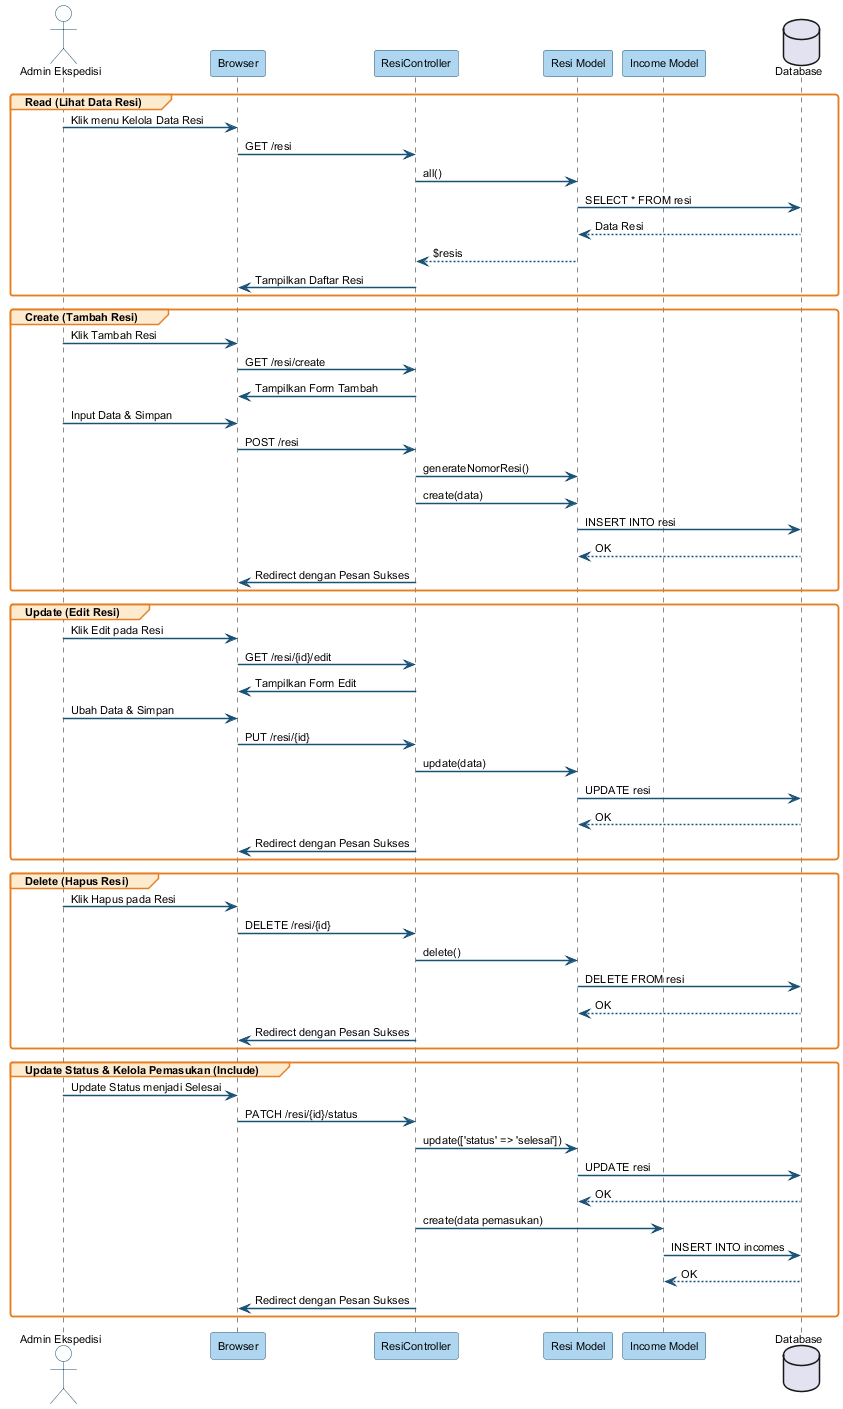

The diagram above was rendered by PlantUML. Its source (embedded in the PNG):
@startuml
skinparam sequenceArrowThickness 1.5
skinparam roundcorner 5
skinparam sequenceParticipantBorderColor #1A5276
skinparam sequenceParticipantBackgroundColor #AED6F1
skinparam sequenceActorBorderColor #1A5276
skinparam sequenceActorBackgroundColor #FDFEFE
skinparam sequenceGroupBorderColor #E67E22
skinparam sequenceGroupBackgroundColor #FDEBD0
skinparam arrowColor #1A5276
skinparam defaultFontName Arial
skinparam defaultFontSize 11

actor "Admin Ekspedisi" as AE
participant "Browser" as BR
participant "ResiController" as RC
participant "Resi Model" as RM
participant "Income Model" as IM
database "Database" as DB

group Read (Lihat Data Resi)
    AE -> BR : Klik menu Kelola Data Resi
    BR -> RC : GET /resi
    RC -> RM : all()
    RM -> DB : SELECT * FROM resi
    DB --> RM : Data Resi
    RM --> RC : $resis
    RC -> BR : Tampilkan Daftar Resi
end

group Create (Tambah Resi)
    AE -> BR : Klik Tambah Resi
    BR -> RC : GET /resi/create
    RC -> BR : Tampilkan Form Tambah
    AE -> BR : Input Data & Simpan
    BR -> RC : POST /resi
    RC -> RM : generateNomorResi()
    RC -> RM : create(data)
    RM -> DB : INSERT INTO resi
    DB --> RM : OK
    RC -> BR : Redirect dengan Pesan Sukses
end

group Update (Edit Resi)
    AE -> BR : Klik Edit pada Resi
    BR -> RC : GET /resi/{id}/edit
    RC -> BR : Tampilkan Form Edit
    AE -> BR : Ubah Data & Simpan
    BR -> RC : PUT /resi/{id}
    RC -> RM : update(data)
    RM -> DB : UPDATE resi
    DB --> RM : OK
    RC -> BR : Redirect dengan Pesan Sukses
end

group Delete (Hapus Resi)
    AE -> BR : Klik Hapus pada Resi
    BR -> RC : DELETE /resi/{id}
    RC -> RM : delete()
    RM -> DB : DELETE FROM resi
    DB --> RM : OK
    RC -> BR : Redirect dengan Pesan Sukses
end

group Update Status & Kelola Pemasukan (Include)
    AE -> BR : Update Status menjadi Selesai
    BR -> RC : PATCH /resi/{id}/status
    RC -> RM : update(['status' => 'selesai'])
    RM -> DB : UPDATE resi
    DB --> RM : OK
    RC -> IM : create(data pemasukan)
    IM -> DB : INSERT INTO incomes
    DB --> IM : OK
    RC -> BR : Redirect dengan Pesan Sukses
end

@enduml